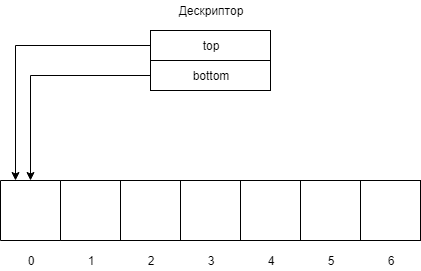

The diagram above was exported from draw.io. Its source (the exported page's mxGraphModel, read from the mxfile embedded in the PNG):
<mxGraphModel dx="754" dy="1520" grid="1" gridSize="10" guides="1" tooltips="1" connect="1" arrows="1" fold="1" page="1" pageScale="1" pageWidth="850" pageHeight="1100" math="0" shadow="0">
  <root>
    <mxCell id="0" />
    <mxCell id="1" parent="0" />
    <mxCell id="nHywdyV_f8K1_3S-6N31-1" value="" style="rounded=0;whiteSpace=wrap;html=1;" vertex="1" parent="1">
      <mxGeometry x="80" y="100" width="60" height="60" as="geometry" />
    </mxCell>
    <mxCell id="nHywdyV_f8K1_3S-6N31-2" value="" style="rounded=0;whiteSpace=wrap;html=1;" vertex="1" parent="1">
      <mxGeometry x="140" y="100" width="60" height="60" as="geometry" />
    </mxCell>
    <mxCell id="nHywdyV_f8K1_3S-6N31-3" value="" style="rounded=0;whiteSpace=wrap;html=1;" vertex="1" parent="1">
      <mxGeometry x="200" y="100" width="60" height="60" as="geometry" />
    </mxCell>
    <mxCell id="nHywdyV_f8K1_3S-6N31-4" value="" style="rounded=0;whiteSpace=wrap;html=1;" vertex="1" parent="1">
      <mxGeometry x="260" y="100" width="60" height="60" as="geometry" />
    </mxCell>
    <mxCell id="nHywdyV_f8K1_3S-6N31-6" value="" style="rounded=0;whiteSpace=wrap;html=1;" vertex="1" parent="1">
      <mxGeometry x="320" y="100" width="60" height="60" as="geometry" />
    </mxCell>
    <mxCell id="nHywdyV_f8K1_3S-6N31-44" style="edgeStyle=orthogonalEdgeStyle;rounded=0;orthogonalLoop=1;jettySize=auto;html=1;entryX=0;entryY=0.75;entryDx=0;entryDy=0;" edge="1" parent="1" source="nHywdyV_f8K1_3S-6N31-7" target="nHywdyV_f8K1_3S-6N31-13">
      <mxGeometry relative="1" as="geometry" />
    </mxCell>
    <mxCell id="nHywdyV_f8K1_3S-6N31-7" value="top&lt;br&gt;" style="rounded=0;whiteSpace=wrap;html=1;" vertex="1" parent="1">
      <mxGeometry x="170" y="-50" width="120" height="30" as="geometry" />
    </mxCell>
    <mxCell id="nHywdyV_f8K1_3S-6N31-8" value="Дескриптор&lt;br&gt;" style="text;html=1;strokeColor=none;fillColor=none;align=center;verticalAlign=middle;whiteSpace=wrap;rounded=0;" vertex="1" parent="1">
      <mxGeometry x="210" y="-80" width="40" height="20" as="geometry" />
    </mxCell>
    <mxCell id="nHywdyV_f8K1_3S-6N31-45" style="edgeStyle=orthogonalEdgeStyle;rounded=0;orthogonalLoop=1;jettySize=auto;html=1;entryX=0;entryY=0.5;entryDx=0;entryDy=0;" edge="1" parent="1" source="nHywdyV_f8K1_3S-6N31-9" target="nHywdyV_f8K1_3S-6N31-13">
      <mxGeometry relative="1" as="geometry" />
    </mxCell>
    <mxCell id="nHywdyV_f8K1_3S-6N31-9" value="bottom" style="rounded=0;whiteSpace=wrap;html=1;" vertex="1" parent="1">
      <mxGeometry x="170" y="-20" width="120" height="30" as="geometry" />
    </mxCell>
    <mxCell id="nHywdyV_f8K1_3S-6N31-11" value="" style="rounded=0;whiteSpace=wrap;html=1;" vertex="1" parent="1">
      <mxGeometry x="380" y="100" width="60" height="60" as="geometry" />
    </mxCell>
    <mxCell id="nHywdyV_f8K1_3S-6N31-13" value="" style="rounded=0;whiteSpace=wrap;html=1;direction=south;" vertex="1" parent="1">
      <mxGeometry x="20" y="100" width="60" height="60" as="geometry" />
    </mxCell>
    <mxCell id="nHywdyV_f8K1_3S-6N31-14" value="0" style="text;html=1;strokeColor=none;fillColor=none;align=center;verticalAlign=middle;whiteSpace=wrap;rounded=0;" vertex="1" parent="1">
      <mxGeometry x="30" y="170" width="40" height="20" as="geometry" />
    </mxCell>
    <mxCell id="nHywdyV_f8K1_3S-6N31-15" value="1" style="text;html=1;strokeColor=none;fillColor=none;align=center;verticalAlign=middle;whiteSpace=wrap;rounded=0;" vertex="1" parent="1">
      <mxGeometry x="90" y="170" width="40" height="20" as="geometry" />
    </mxCell>
    <mxCell id="nHywdyV_f8K1_3S-6N31-16" value="2" style="text;html=1;strokeColor=none;fillColor=none;align=center;verticalAlign=middle;whiteSpace=wrap;rounded=0;" vertex="1" parent="1">
      <mxGeometry x="150" y="170" width="40" height="20" as="geometry" />
    </mxCell>
    <mxCell id="nHywdyV_f8K1_3S-6N31-17" value="3" style="text;html=1;strokeColor=none;fillColor=none;align=center;verticalAlign=middle;whiteSpace=wrap;rounded=0;" vertex="1" parent="1">
      <mxGeometry x="210" y="170" width="40" height="20" as="geometry" />
    </mxCell>
    <mxCell id="nHywdyV_f8K1_3S-6N31-18" value="4" style="text;html=1;strokeColor=none;fillColor=none;align=center;verticalAlign=middle;whiteSpace=wrap;rounded=0;" vertex="1" parent="1">
      <mxGeometry x="270" y="170" width="40" height="20" as="geometry" />
    </mxCell>
    <mxCell id="nHywdyV_f8K1_3S-6N31-19" value="5" style="text;html=1;strokeColor=none;fillColor=none;align=center;verticalAlign=middle;whiteSpace=wrap;rounded=0;" vertex="1" parent="1">
      <mxGeometry x="330" y="170" width="40" height="20" as="geometry" />
    </mxCell>
    <mxCell id="nHywdyV_f8K1_3S-6N31-20" value="6" style="text;html=1;strokeColor=none;fillColor=none;align=center;verticalAlign=middle;whiteSpace=wrap;rounded=0;" vertex="1" parent="1">
      <mxGeometry x="390" y="170" width="40" height="20" as="geometry" />
    </mxCell>
  </root>
</mxGraphModel>